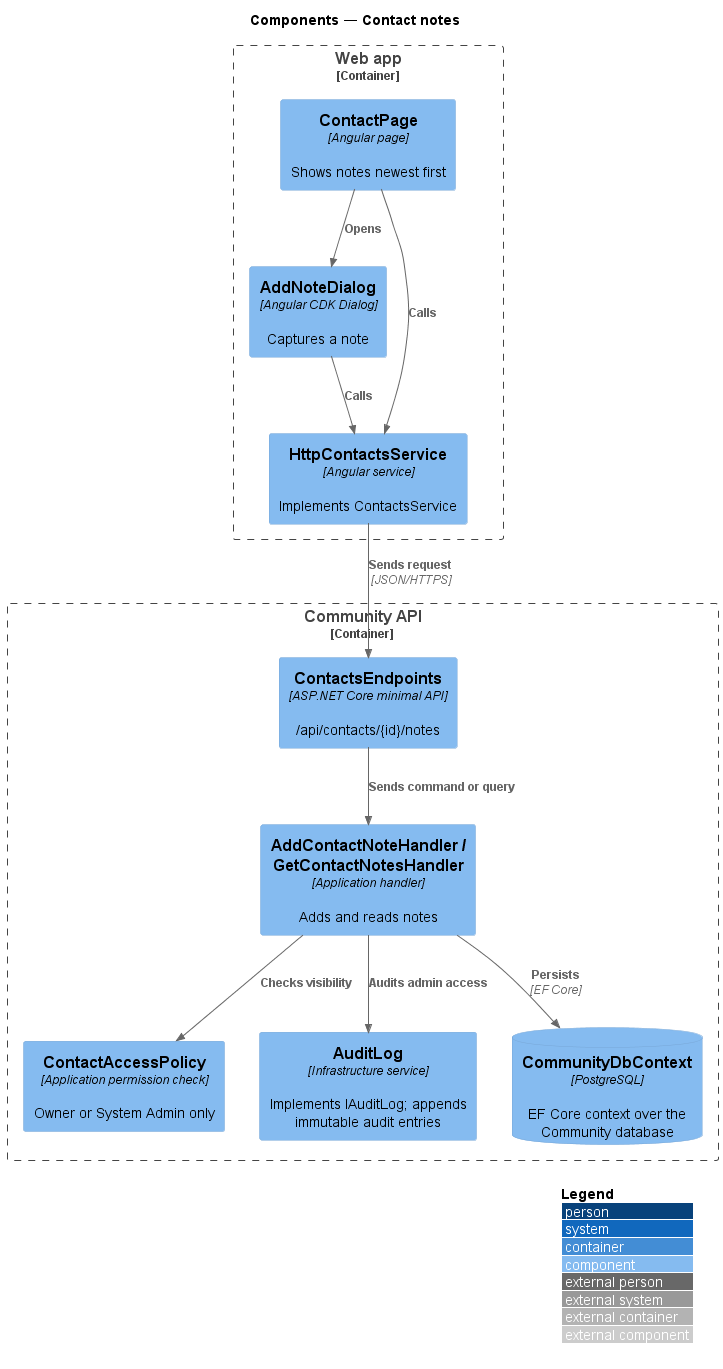

The diagram above was rendered by PlantUML. Its source (embedded in the PNG):
@startuml
!include <C4/C4_Component>
LAYOUT_WITH_LEGEND()
title Components — Contact notes
Container_Boundary(web, "Web app") {
  Component(page, "ContactPage", "Angular page", "Shows notes newest first")
  Component(dlg, "AddNoteDialog", "Angular CDK Dialog", "Captures a note")
  Component(svc, "HttpContactsService", "Angular service", "Implements ContactsService")
}
Container_Boundary(api, "Community API") {
  Component(ep, "ContactsEndpoints", "ASP.NET Core minimal API", "/api/contacts/{id}/notes")
  Component(h, "AddContactNoteHandler / GetContactNotesHandler", "Application handler", "Adds and reads notes")
  Component(pol, "ContactAccessPolicy", "Application permission check", "Owner or System Admin only")
  Component(audit, "AuditLog", "Infrastructure service", "Implements IAuditLog; appends immutable audit entries")
  ComponentDb(db, "CommunityDbContext", "PostgreSQL", "EF Core context over the Community database")
}
Rel(page, dlg, "Opens")
Rel(dlg, svc, "Calls")
Rel(page, svc, "Calls")
Rel(svc, ep, "Sends request", "JSON/HTTPS")
Rel(ep, h, "Sends command or query")
Rel(h, pol, "Checks visibility")
Rel(h, audit, "Audits admin access")
Rel(h, db, "Persists", "EF Core")
@enduml